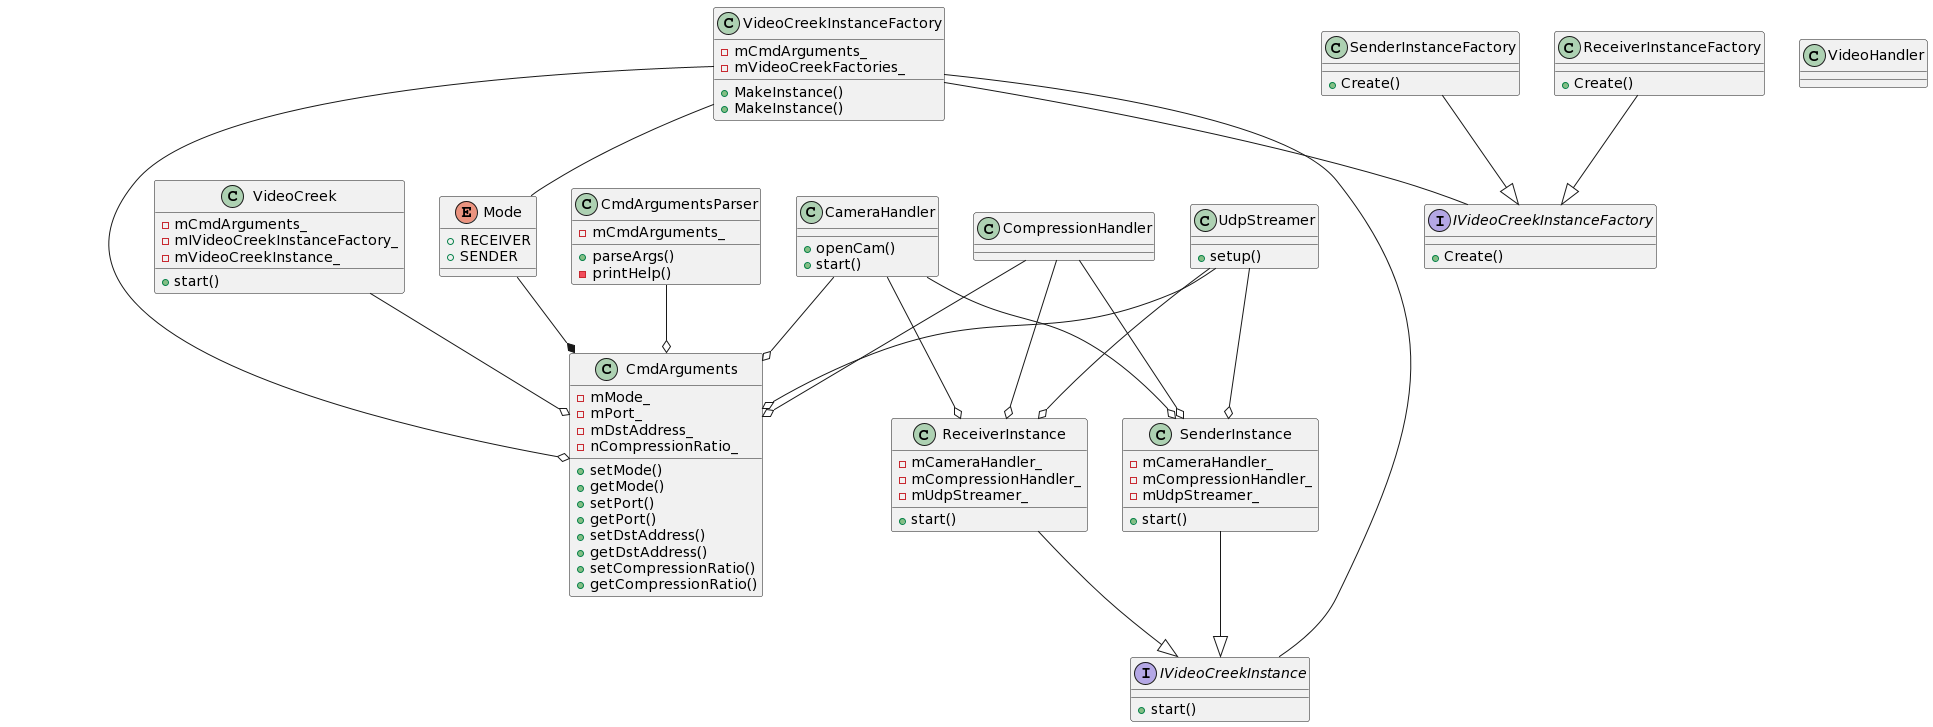

The diagram above was rendered by PlantUML. Its source (embedded in the PNG):
@startuml
class VideoCreek
{
  +start()

  -mCmdArguments_
  -mIVideoCreekInstanceFactory_
  -mVideoCreekInstance_
}

class CmdArguments
{
  +setMode()
  +getMode()
  +setPort()
  +getPort()
  +setDstAddress()
  +getDstAddress()
  +setCompressionRatio()
  +getCompressionRatio()

  -mMode_
  -mPort_
  -mDstAddress_
  -nCompressionRatio_
}

enum Mode
{
  +RECEIVER
  +SENDER  
}

class CmdArgumentsParser
{
  +parseArgs()

  -mCmdArguments_
  -printHelp()
}

class VideoCreekInstanceFactory
{
  +MakeInstance()

  -mCmdArguments_
  -mVideoCreekFactories_
}

interface IVideoCreekInstanceFactory
{
  +Create()
}

class ReceiverInstanceFactory
{
  +Create()
}

class SenderInstanceFactory
{
  +Create()
}

interface IVideoCreekInstance
{
  +start()
}

class SenderInstance
{
  +start()

  -mCameraHandler_
  -mCompressionHandler_
  -mUdpStreamer_
}

class ReceiverInstance
{
  +start()

  -mCameraHandler_
  -mCompressionHandler_
  -mUdpStreamer_
}

class VideoCreekInstanceFactory
{
  +MakeInstance()
}

class CameraHandler
{
  +openCam()
  +start()
}

class CompressionHandler
{
}

class UdpStreamer
{
  +setup()
}

class VideoHandler
{
}

Mode --* CmdArguments
CmdArgumentsParser --o CmdArguments
VideoCreek --o CmdArguments
VideoCreekInstanceFactory -- Mode
VideoCreekInstanceFactory --o CmdArguments
ReceiverInstanceFactory --|> IVideoCreekInstanceFactory
SenderInstanceFactory --|> IVideoCreekInstanceFactory
SenderInstance --|> IVideoCreekInstance
ReceiverInstance --|> IVideoCreekInstance
VideoCreekInstanceFactory -- IVideoCreekInstanceFactory
VideoCreekInstanceFactory -- IVideoCreekInstance
CameraHandler --o CmdArguments
CompressionHandler --o CmdArguments
UdpStreamer --o CmdArguments
CameraHandler --o SenderInstance
CompressionHandler --o SenderInstance
UdpStreamer --o SenderInstance
CameraHandler --o ReceiverInstance
CompressionHandler --o ReceiverInstance
UdpStreamer --o ReceiverInstance
@enduml